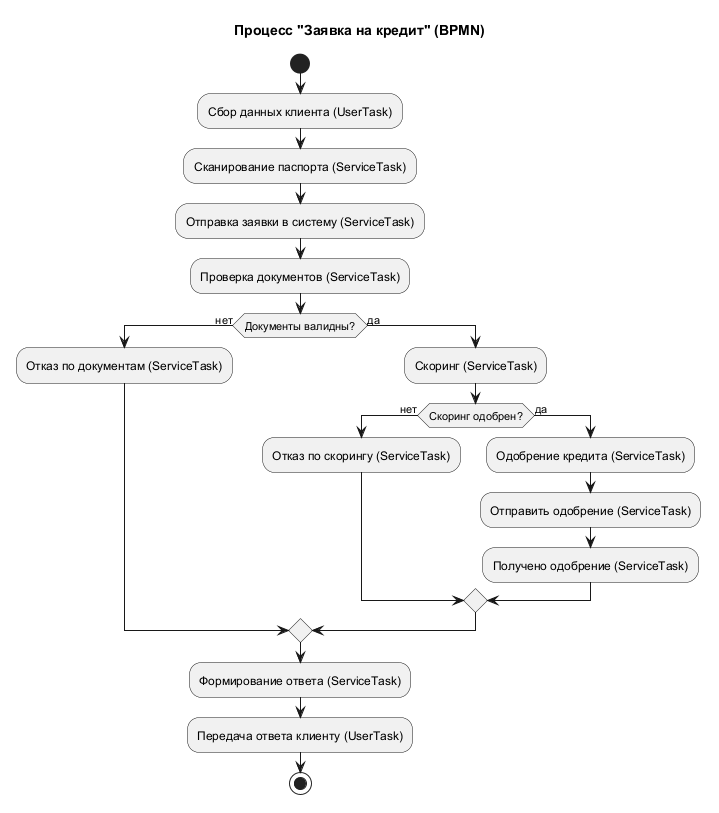

The diagram above was rendered by PlantUML. Its source (embedded in the PNG):
@startuml
title Процесс "Заявка на кредит" (BPMN)

|#LightBlue|Сотрудник|
start
:Сбор данных клиента (UserTask);
:Сканирование паспорта (ServiceTask);
:Отправка заявки в систему (ServiceTask);
:Проверка документов (ServiceTask);

if (Документы валидны?) then (нет)
  :Отказ по документам (ServiceTask);
else (да)
  :Скоринг (ServiceTask);
  if (Скоринг одобрен?) then (нет)
    :Отказ по скорингу (ServiceTask);
  else (да)
    :Одобрение кредита (ServiceTask);
    :Отправить одобрение (ServiceTask);
    :Получено одобрение (ServiceTask);
  endif
endif

:Формирование ответа (ServiceTask);
:Передача ответа клиенту (UserTask);
stop

@enduml